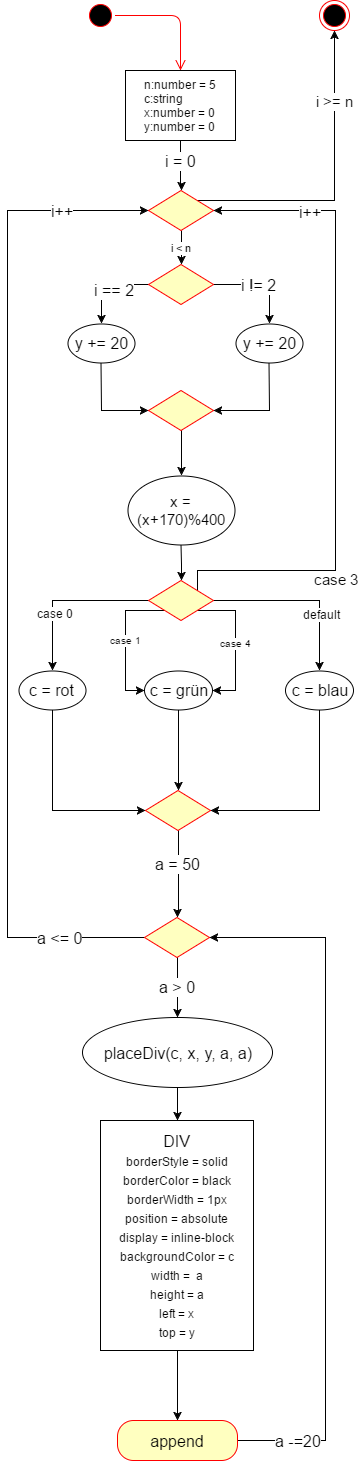

The diagram above was exported from draw.io. Its source (the exported page's mxGraphModel, read from the mxfile embedded in the PNG):
<mxGraphModel dx="1426" dy="745" grid="1" gridSize="10" guides="1" tooltips="1" connect="1" arrows="1" fold="1" page="1" pageScale="1" pageWidth="1169" pageHeight="826" background="#ffffff" math="0" shadow="0">
  <root>
    <mxCell id="0" />
    <mxCell id="1" parent="0" />
    <mxCell id="3" value="" style="ellipse;html=1;shape=startState;fillColor=#000000;strokeColor=#ff0000;fontSize=25;" vertex="1" parent="1">
      <mxGeometry x="220" y="90" width="30" height="30" as="geometry" />
    </mxCell>
    <mxCell id="4" value="" style="edgeStyle=orthogonalEdgeStyle;html=1;verticalAlign=bottom;endArrow=open;endSize=8;strokeColor=#ff0000;fontSize=25;entryX=0.5;entryY=0;" edge="1" source="3" parent="1" target="6">
      <mxGeometry relative="1" as="geometry">
        <mxPoint x="260" y="150" as="targetPoint" />
        <Array as="points">
          <mxPoint x="315" y="105" />
        </Array>
      </mxGeometry>
    </mxCell>
    <mxCell id="5" value="" style="ellipse;html=1;shape=endState;fillColor=#000000;strokeColor=#ff0000;fontSize=25;" vertex="1" parent="1">
      <mxGeometry x="454" y="90" width="30" height="30" as="geometry" />
    </mxCell>
    <mxCell id="11" value="&lt;div&gt;&lt;font style=&quot;font-size: 16px&quot;&gt;i = 0&lt;/font&gt;&lt;/div&gt;" style="edgeStyle=orthogonalEdgeStyle;rounded=0;html=1;exitX=0.5;exitY=1;jettySize=auto;orthogonalLoop=1;strokeWidth=1;fontSize=16;entryX=0.5;entryY=0;" edge="1" parent="1" source="6" target="73">
      <mxGeometry x="0.0217" y="6" relative="1" as="geometry">
        <mxPoint x="316" y="280" as="targetPoint" />
        <Array as="points">
          <mxPoint x="315" y="276" />
          <mxPoint x="316" y="276" />
        </Array>
        <mxPoint x="-6" y="-6" as="offset" />
      </mxGeometry>
    </mxCell>
    <mxCell id="6" value="&lt;div style=&quot;text-align: left&quot;&gt;&lt;span&gt;&lt;font style=&quot;font-size: 12px;&quot;&gt;n:number = 5&lt;/font&gt;&lt;/span&gt;&lt;/div&gt;&lt;div style=&quot;text-align: left&quot;&gt;&lt;font style=&quot;line-height: 120%; font-size: 12px;&quot;&gt;c:string&lt;/font&gt;&lt;/div&gt;&lt;div style=&quot;text-align: left&quot;&gt;&lt;font style=&quot;font-size: 12px;&quot;&gt;x:number = 0&lt;/font&gt;&lt;/div&gt;&lt;div style=&quot;text-align: left&quot;&gt;&lt;font style=&quot;font-size: 12px;&quot;&gt;y:number = 0&lt;/font&gt;&lt;/div&gt;" style="html=1;fontSize=12;" vertex="1" parent="1">
      <mxGeometry x="260" y="160" width="110" height="70" as="geometry" />
    </mxCell>
    <mxCell id="18" style="edgeStyle=orthogonalEdgeStyle;rounded=0;html=1;entryX=0.5;entryY=0;jettySize=auto;orthogonalLoop=1;strokeWidth=1;fontSize=16;" edge="1" parent="1" source="12" target="17">
      <mxGeometry relative="1" as="geometry" />
    </mxCell>
    <mxCell id="19" value="i == 2" style="text;html=1;resizable=0;points=[];align=center;verticalAlign=middle;labelBackgroundColor=#ffffff;fontSize=16;" vertex="1" connectable="0" parent="18">
      <mxGeometry x="-0.2973" y="5" relative="1" as="geometry">
        <mxPoint x="-5" as="offset" />
      </mxGeometry>
    </mxCell>
    <mxCell id="21" style="edgeStyle=orthogonalEdgeStyle;rounded=0;html=1;entryX=0.5;entryY=0;jettySize=auto;orthogonalLoop=1;strokeWidth=1;fontSize=16;" edge="1" parent="1" source="12" target="20">
      <mxGeometry relative="1" as="geometry" />
    </mxCell>
    <mxCell id="22" value="i != 2" style="text;html=1;resizable=0;points=[];align=center;verticalAlign=middle;labelBackgroundColor=#ffffff;fontSize=16;" vertex="1" connectable="0" parent="21">
      <mxGeometry x="-0.3281" y="1" relative="1" as="geometry">
        <mxPoint x="13" y="1" as="offset" />
      </mxGeometry>
    </mxCell>
    <mxCell id="12" value="" style="rhombus;whiteSpace=wrap;html=1;fillColor=#ffffc0;strokeColor=#ff0000;fontSize=16;" vertex="1" parent="1">
      <mxGeometry x="283" y="354" width="65" height="40" as="geometry" />
    </mxCell>
    <mxCell id="27" style="edgeStyle=orthogonalEdgeStyle;rounded=0;html=1;jettySize=auto;orthogonalLoop=1;strokeWidth=1;fontSize=16;entryX=0;entryY=0.5;" edge="1" parent="1" source="17" target="23">
      <mxGeometry relative="1" as="geometry">
        <mxPoint x="260" y="520" as="targetPoint" />
        <Array as="points">
          <mxPoint x="236" y="500" />
        </Array>
      </mxGeometry>
    </mxCell>
    <mxCell id="17" value="y += 20" style="ellipse;whiteSpace=wrap;html=1;fontSize=16;" vertex="1" parent="1">
      <mxGeometry x="202" y="413" width="67" height="39" as="geometry" />
    </mxCell>
    <mxCell id="26" style="edgeStyle=orthogonalEdgeStyle;rounded=0;html=1;jettySize=auto;orthogonalLoop=1;strokeWidth=1;fontSize=16;entryX=1;entryY=0.5;" edge="1" parent="1" source="20" target="23">
      <mxGeometry relative="1" as="geometry">
        <mxPoint x="370" y="510" as="targetPoint" />
        <Array as="points">
          <mxPoint x="404" y="500" />
        </Array>
      </mxGeometry>
    </mxCell>
    <mxCell id="20" value="y += 20" style="ellipse;whiteSpace=wrap;html=1;fontSize=16;" vertex="1" parent="1">
      <mxGeometry x="370" y="413" width="67" height="39" as="geometry" />
    </mxCell>
    <mxCell id="29" style="edgeStyle=orthogonalEdgeStyle;rounded=0;html=1;entryX=0.5;entryY=0;jettySize=auto;orthogonalLoop=1;strokeWidth=1;fontSize=16;" edge="1" parent="1" source="23" target="28">
      <mxGeometry relative="1" as="geometry" />
    </mxCell>
    <mxCell id="23" value="" style="rhombus;whiteSpace=wrap;html=1;fillColor=#ffffc0;strokeColor=#ff0000;fontSize=16;" vertex="1" parent="1">
      <mxGeometry x="283" y="480" width="65" height="40" as="geometry" />
    </mxCell>
    <mxCell id="31" style="edgeStyle=orthogonalEdgeStyle;rounded=0;html=1;entryX=0.5;entryY=0;jettySize=auto;orthogonalLoop=1;strokeWidth=1;fontSize=15;" edge="1" parent="1" source="28" target="30">
      <mxGeometry relative="1" as="geometry" />
    </mxCell>
    <mxCell id="28" value="x = (x+170)%400" style="ellipse;whiteSpace=wrap;html=1;fontSize=15;" vertex="1" parent="1">
      <mxGeometry x="262" y="565" width="107" height="69" as="geometry" />
    </mxCell>
    <mxCell id="35" style="edgeStyle=orthogonalEdgeStyle;rounded=0;html=1;jettySize=auto;orthogonalLoop=1;strokeWidth=1;fontSize=15;exitX=1;exitY=0;entryX=1;entryY=0.5;" edge="1" parent="1" source="30" target="73">
      <mxGeometry relative="1" as="geometry">
        <mxPoint x="370" y="686" as="sourcePoint" />
        <mxPoint x="370" y="286" as="targetPoint" />
        <Array as="points">
          <mxPoint x="332" y="660" />
          <mxPoint x="470" y="660" />
          <mxPoint x="470" y="300" />
        </Array>
      </mxGeometry>
    </mxCell>
    <mxCell id="41" value="&lt;font style=&quot;font-size: 15px;&quot;&gt;case 3&lt;/font&gt;" style="text;html=1;resizable=0;points=[];align=center;verticalAlign=middle;labelBackgroundColor=#ffffff;fontSize=15;" vertex="1" connectable="0" parent="35">
      <mxGeometry x="0.2045" y="-16" relative="1" as="geometry">
        <mxPoint x="-16" y="235" as="offset" />
      </mxGeometry>
    </mxCell>
    <mxCell id="63" value="i++" style="text;html=1;resizable=0;points=[];align=center;verticalAlign=middle;labelBackgroundColor=#ffffff;fontSize=16;" vertex="1" connectable="0" parent="35">
      <mxGeometry x="0.7009" y="1" relative="1" as="geometry">
        <mxPoint as="offset" />
      </mxGeometry>
    </mxCell>
    <mxCell id="37" value="case 4" style="edgeStyle=orthogonalEdgeStyle;rounded=0;html=1;exitX=1;exitY=1;jettySize=auto;orthogonalLoop=1;strokeWidth=1;fontSize=10;entryX=1;entryY=0.5;" edge="1" parent="1" source="30" target="33">
      <mxGeometry relative="1" as="geometry">
        <mxPoint x="370" y="766" as="targetPoint" />
        <Array as="points">
          <mxPoint x="370" y="700" />
          <mxPoint x="370" y="780" />
        </Array>
      </mxGeometry>
    </mxCell>
    <mxCell id="38" value="case 1" style="edgeStyle=orthogonalEdgeStyle;rounded=0;html=1;exitX=0;exitY=1;entryX=0;entryY=0.5;jettySize=auto;orthogonalLoop=1;strokeWidth=1;fontSize=10;" edge="1" parent="1" source="30" target="33">
      <mxGeometry relative="1" as="geometry">
        <Array as="points">
          <mxPoint x="260" y="700" />
          <mxPoint x="260" y="780" />
        </Array>
      </mxGeometry>
    </mxCell>
    <mxCell id="39" style="edgeStyle=orthogonalEdgeStyle;rounded=0;html=1;exitX=0;exitY=0.5;entryX=0.5;entryY=0;jettySize=auto;orthogonalLoop=1;strokeWidth=1;fontSize=15;" edge="1" parent="1" source="30" target="32">
      <mxGeometry relative="1" as="geometry" />
    </mxCell>
    <mxCell id="40" value="case 0" style="text;html=1;resizable=0;points=[];align=center;verticalAlign=middle;labelBackgroundColor=#ffffff;fontSize=12;" vertex="1" connectable="0" parent="39">
      <mxGeometry x="0.1325" y="12" relative="1" as="geometry">
        <mxPoint as="offset" />
      </mxGeometry>
    </mxCell>
    <mxCell id="44" style="edgeStyle=orthogonalEdgeStyle;rounded=0;html=1;entryX=0.5;entryY=0;jettySize=auto;orthogonalLoop=1;strokeWidth=1;fontSize=15;" edge="1" parent="1" source="30" target="43">
      <mxGeometry relative="1" as="geometry" />
    </mxCell>
    <mxCell id="45" value="default" style="text;html=1;resizable=0;points=[];align=center;verticalAlign=middle;labelBackgroundColor=#ffffff;fontSize=12;" vertex="1" connectable="0" parent="44">
      <mxGeometry x="0.2045" y="-13" relative="1" as="geometry">
        <mxPoint x="15" y="13" as="offset" />
      </mxGeometry>
    </mxCell>
    <mxCell id="30" value="" style="rhombus;whiteSpace=wrap;html=1;fillColor=#ffffc0;strokeColor=#ff0000;fontSize=16;" vertex="1" parent="1">
      <mxGeometry x="283" y="670" width="65" height="40" as="geometry" />
    </mxCell>
    <mxCell id="50" style="edgeStyle=orthogonalEdgeStyle;rounded=0;html=1;exitX=0.5;exitY=1;entryX=0;entryY=0.5;jettySize=auto;orthogonalLoop=1;strokeWidth=1;fontSize=12;" edge="1" parent="1" source="32" target="47">
      <mxGeometry relative="1" as="geometry">
        <Array as="points">
          <mxPoint x="187" y="900" />
        </Array>
      </mxGeometry>
    </mxCell>
    <mxCell id="32" value="c = rot" style="ellipse;whiteSpace=wrap;html=1;fontSize=16;" vertex="1" parent="1">
      <mxGeometry x="153" y="760" width="67" height="39" as="geometry" />
    </mxCell>
    <mxCell id="49" style="edgeStyle=orthogonalEdgeStyle;rounded=0;html=1;entryX=0.5;entryY=0;jettySize=auto;orthogonalLoop=1;strokeWidth=1;fontSize=12;" edge="1" parent="1" source="33" target="47">
      <mxGeometry relative="1" as="geometry" />
    </mxCell>
    <mxCell id="33" value="c = grün" style="ellipse;whiteSpace=wrap;html=1;fontSize=16;" vertex="1" parent="1">
      <mxGeometry x="279" y="760" width="68" height="39" as="geometry" />
    </mxCell>
    <mxCell id="48" style="edgeStyle=orthogonalEdgeStyle;rounded=0;html=1;entryX=1;entryY=0.5;jettySize=auto;orthogonalLoop=1;strokeWidth=1;fontSize=12;exitX=0.5;exitY=1;" edge="1" parent="1" source="43" target="47">
      <mxGeometry relative="1" as="geometry">
        <Array as="points">
          <mxPoint x="454" y="900" />
        </Array>
      </mxGeometry>
    </mxCell>
    <mxCell id="43" value="c = blau" style="ellipse;whiteSpace=wrap;html=1;fontSize=16;" vertex="1" parent="1">
      <mxGeometry x="420" y="760" width="68" height="39" as="geometry" />
    </mxCell>
    <mxCell id="46" style="edgeStyle=orthogonalEdgeStyle;rounded=0;html=1;exitX=0;exitY=0;entryX=0;entryY=0;jettySize=auto;orthogonalLoop=1;strokeWidth=1;fontSize=12;" edge="1" parent="1" source="30" target="30">
      <mxGeometry relative="1" as="geometry" />
    </mxCell>
    <mxCell id="52" style="edgeStyle=orthogonalEdgeStyle;rounded=0;html=1;jettySize=auto;orthogonalLoop=1;strokeWidth=1;fontSize=12;entryX=0.5;entryY=0;" edge="1" parent="1" target="69">
      <mxGeometry relative="1" as="geometry">
        <mxPoint x="313" y="919.6923076923076" as="sourcePoint" />
        <mxPoint x="312" y="1034" as="targetPoint" />
        <Array as="points">
          <mxPoint x="313" y="1000" />
        </Array>
      </mxGeometry>
    </mxCell>
    <mxCell id="53" value="a = 50" style="text;html=1;resizable=0;points=[];align=center;verticalAlign=middle;labelBackgroundColor=#ffffff;fontSize=16;" vertex="1" connectable="0" parent="52">
      <mxGeometry x="0.2623" y="-3" relative="1" as="geometry">
        <mxPoint x="2" y="-23" as="offset" />
      </mxGeometry>
    </mxCell>
    <mxCell id="47" value="" style="rhombus;whiteSpace=wrap;html=1;fillColor=#ffffc0;strokeColor=#ff0000;fontSize=16;" vertex="1" parent="1">
      <mxGeometry x="280" y="880" width="65" height="40" as="geometry" />
    </mxCell>
    <mxCell id="58" style="edgeStyle=orthogonalEdgeStyle;rounded=0;html=1;jettySize=auto;orthogonalLoop=1;strokeWidth=1;fontSize=16;" edge="1" parent="1" source="56" target="57">
      <mxGeometry relative="1" as="geometry" />
    </mxCell>
    <mxCell id="56" value="placeDiv(c, x, y, a, a)" style="ellipse;whiteSpace=wrap;html=1;fontSize=16;" vertex="1" parent="1">
      <mxGeometry x="217" y="1107" width="190" height="70" as="geometry" />
    </mxCell>
    <mxCell id="61" style="edgeStyle=orthogonalEdgeStyle;rounded=0;html=1;jettySize=auto;orthogonalLoop=1;strokeWidth=1;fontSize=16;" edge="1" parent="1" source="57" target="59">
      <mxGeometry relative="1" as="geometry" />
    </mxCell>
    <mxCell id="57" value="DIV&lt;div&gt;&lt;font style=&quot;font-size: 12px&quot;&gt;borderStyle = solid&lt;/font&gt;&lt;/div&gt;&lt;div&gt;&lt;font style=&quot;font-size: 12px&quot;&gt;borderColor = black&lt;/font&gt;&lt;/div&gt;&lt;div&gt;&lt;font style=&quot;font-size: 12px&quot;&gt;borderWidth = 1px&lt;/font&gt;&lt;/div&gt;&lt;div&gt;&lt;font style=&quot;font-size: 12px&quot;&gt;position = absolute&lt;/font&gt;&lt;/div&gt;&lt;div&gt;&lt;font style=&quot;font-size: 12px&quot;&gt;display = inline-block&lt;/font&gt;&lt;/div&gt;&lt;div&gt;&lt;font style=&quot;font-size: 12px&quot;&gt;backgroundColor = c&lt;/font&gt;&lt;/div&gt;&lt;div&gt;&lt;font style=&quot;font-size: 12px&quot;&gt;width = &amp;nbsp;a&lt;/font&gt;&lt;/div&gt;&lt;div&gt;&lt;font style=&quot;font-size: 12px&quot;&gt;height = a&lt;/font&gt;&lt;/div&gt;&lt;div&gt;&lt;font style=&quot;font-size: 12px&quot;&gt;left = x&lt;/font&gt;&lt;/div&gt;&lt;div&gt;&lt;font style=&quot;font-size: 12px&quot;&gt;top = y&lt;/font&gt;&lt;/div&gt;" style="html=1;fontSize=16;" vertex="1" parent="1">
      <mxGeometry x="235" y="1210" width="153" height="230" as="geometry" />
    </mxCell>
    <mxCell id="65" style="edgeStyle=orthogonalEdgeStyle;rounded=0;html=1;jettySize=auto;orthogonalLoop=1;strokeWidth=1;fontSize=16;entryX=1;entryY=0.5;" edge="1" parent="1" source="59" target="69">
      <mxGeometry relative="1" as="geometry">
        <mxPoint x="340" y="1020" as="targetPoint" />
        <Array as="points">
          <mxPoint x="460" y="1530" />
          <mxPoint x="460" y="1027" />
        </Array>
      </mxGeometry>
    </mxCell>
    <mxCell id="66" value="a -=20" style="text;html=1;resizable=0;points=[];align=center;verticalAlign=middle;labelBackgroundColor=#ffffff;fontSize=16;" vertex="1" connectable="0" parent="65">
      <mxGeometry x="-0.8301" relative="1" as="geometry">
        <mxPoint as="offset" />
      </mxGeometry>
    </mxCell>
    <mxCell id="59" value="append" style="rounded=1;whiteSpace=wrap;html=1;arcSize=40;fillColor=#ffffc0;strokeColor=#ff0000;fontSize=16;" vertex="1" parent="1">
      <mxGeometry x="252" y="1510" width="120" height="40" as="geometry" />
    </mxCell>
    <mxCell id="67" style="edgeStyle=orthogonalEdgeStyle;rounded=0;html=1;jettySize=auto;orthogonalLoop=1;strokeWidth=1;fontSize=16;exitX=0;exitY=0.5;entryX=0;entryY=0.5;" edge="1" parent="1" source="69" target="73">
      <mxGeometry relative="1" as="geometry">
        <mxPoint x="240" y="290" as="targetPoint" />
        <mxPoint x="280" y="1020" as="sourcePoint" />
        <Array as="points">
          <mxPoint x="142" y="1027" />
          <mxPoint x="142" y="300" />
        </Array>
      </mxGeometry>
    </mxCell>
    <mxCell id="68" value="a &amp;lt;= 0" style="text;html=1;resizable=0;points=[];align=center;verticalAlign=middle;labelBackgroundColor=#ffffff;fontSize=16;" vertex="1" connectable="0" parent="67">
      <mxGeometry x="-0.8301" relative="1" as="geometry">
        <mxPoint as="offset" />
      </mxGeometry>
    </mxCell>
    <mxCell id="72" value="i++" style="text;html=1;resizable=0;points=[];align=center;verticalAlign=middle;labelBackgroundColor=#ffffff;fontSize=16;" vertex="1" connectable="0" parent="67">
      <mxGeometry x="0.8297" y="-2" relative="1" as="geometry">
        <mxPoint x="-1" y="-2" as="offset" />
      </mxGeometry>
    </mxCell>
    <mxCell id="71" value="a &amp;gt; 0" style="edgeStyle=orthogonalEdgeStyle;rounded=0;html=1;jettySize=auto;orthogonalLoop=1;strokeWidth=1;fontSize=16;" edge="1" parent="1" source="69">
      <mxGeometry relative="1" as="geometry">
        <mxPoint x="312" y="1107" as="targetPoint" />
      </mxGeometry>
    </mxCell>
    <mxCell id="69" value="" style="rhombus;whiteSpace=wrap;html=1;fillColor=#ffffc0;strokeColor=#ff0000;fontSize=16;" vertex="1" parent="1">
      <mxGeometry x="279" y="1007" width="65" height="40" as="geometry" />
    </mxCell>
    <mxCell id="74" value="i &amp;lt; n" style="edgeStyle=orthogonalEdgeStyle;rounded=0;html=1;exitX=0.5;exitY=1;entryX=0.5;entryY=0;jettySize=auto;orthogonalLoop=1;strokeWidth=1;fontSize=11;" edge="1" parent="1" source="73" target="12">
      <mxGeometry relative="1" as="geometry" />
    </mxCell>
    <mxCell id="75" style="edgeStyle=orthogonalEdgeStyle;rounded=0;html=1;exitX=1;exitY=0;jettySize=auto;orthogonalLoop=1;strokeWidth=1;fontSize=11;entryX=0.5;entryY=1;" edge="1" parent="1" source="73" target="5">
      <mxGeometry relative="1" as="geometry">
        <mxPoint x="470" y="100" as="targetPoint" />
        <Array as="points">
          <mxPoint x="469" y="290" />
        </Array>
      </mxGeometry>
    </mxCell>
    <mxCell id="76" value="i &amp;gt;= n" style="text;html=1;resizable=0;points=[];align=center;verticalAlign=middle;labelBackgroundColor=#ffffff;fontSize=15;" vertex="1" connectable="0" parent="75">
      <mxGeometry x="-0.1585" y="62" relative="1" as="geometry">
        <mxPoint x="8" y="-38" as="offset" />
      </mxGeometry>
    </mxCell>
    <mxCell id="73" value="" style="rhombus;whiteSpace=wrap;html=1;fillColor=#ffffc0;strokeColor=#ff0000;fontSize=16;" vertex="1" parent="1">
      <mxGeometry x="283" y="280" width="65" height="40" as="geometry" />
    </mxCell>
  </root>
</mxGraphModel>